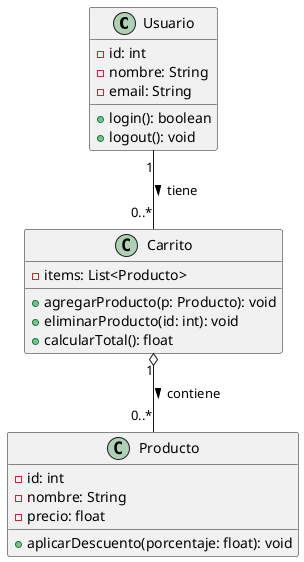

The diagram above was rendered by PlantUML. Its source (embedded in the PNG):
@startuml
class Usuario {
  -id: int
  -nombre: String
  -email: String
  +login(): boolean
  +logout(): void
}

class Producto {
  -id: int
  -nombre: String
  -precio: float
  +aplicarDescuento(porcentaje: float): void
}

class Carrito {
  -items: List<Producto>
  +agregarProducto(p: Producto): void
  +eliminarProducto(id: int): void
  +calcularTotal(): float
}

Usuario "1" -- "0..*" Carrito : tiene >
Carrito "1" o-- "0..*" Producto : contiene >
@enduml